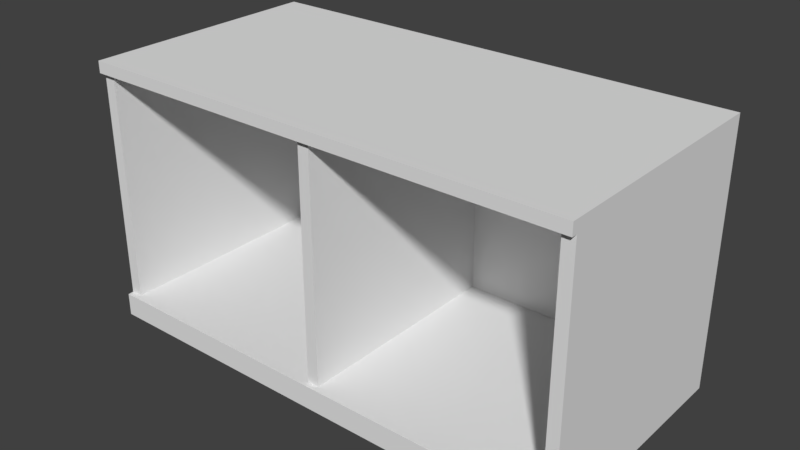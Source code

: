 # Source: emptyCounter.blend  (saved by Blender 2.78.0; exported with 4.5.12 LTS)
import bpy
from mathutils import Matrix  # noqa: F401  (used for matrix-valued properties, if any)

bpy.ops.wm.read_factory_settings(use_empty=True)
scene = bpy.context.scene
scene.name = 'Scene'

# ---- collections
col_collection_1 = bpy.data.collections.new('Collection 1'); scene.collection.children.link(col_collection_1)

# ---- world
world_world = bpy.data.worlds.new('World'); scene.world = world_world
world_world.color = (0.05088, 0.05088, 0.05088)
world_world.use_sun_shadow = False
world_world.sun_shadow_jitter_overblur = 0.0
world_world.cycles.sampling_method = 'MANUAL'

# ---- meshes
me_emptycounter = bpy.data.meshes.new('Emptycounter')
me_emptycounter.from_pydata([(0.0, 0.0, -2.477), (2.54, 0.0, -2.477), (0.0, -2.54, -2.477), (2.54, -2.54, -2.477), (2.54, 0.0, -2.54), (0.0, 0.0, -2.54), (2.54, -2.54, -2.54), (0.0, -2.54, -2.54), (2.668, -2.54, 0.127), (0.0, -2.54, 0.0635), (-2.793, -2.54, 0.127), (-0.127, -2.54, 0.0635), (-2.666, -2.54, 0.0635), (-2.666, -2.54, -2.54), (-0.127, -2.54, -2.54), (2.668, -2.54, 0.0635), (2.54, -2.54, 0.0635), (2.54, -2.54, -2.413), (0.0, -2.54, -2.413), (-2.793, -2.54, 0.0635), (2.54, 0.0, -2.413), (0.0, 0.0, -2.413), (2.54, 0.0, 0.0635), (-2.793, 0.1286, 0.127), (2.668, 0.1286, 0.127), (-2.793, 0.1286, -2.603), (2.668, 0.1286, -2.603), (0.0, 0.0, 0.0635), (-0.127, 0.0, 0.0635), (-0.127, 0.0, -2.54), (2.668, 0.0, 0.0635), (2.668, 0.0, 0.127), (2.668, -2.794, 0.127), (2.668, -2.794, -2.603), (-2.666, 0.0, 0.0635), (-2.793, 0.0, 0.0635), (-2.793, -2.794, 0.127), (-2.793, -2.794, -2.603), (-2.666, 0.0, -2.54), (-2.793, 0.0, 0.127)], [], [(0, 1, 2), (2, 1, 3), (1, 0, 4), (4, 0, 5), (3, 1, 6), (6, 1, 4), (2, 3, 7), (7, 3, 6), (0, 2, 5), (5, 2, 7), (7, 6, 5), (5, 6, 4), (8, 9, 10), (10, 9, 11), (10, 11, 12), (12, 11, 13), (13, 11, 14), (15, 16, 8), (8, 16, 9), (17, 18, 16), (16, 18, 9), (12, 19, 10), (20, 21, 17), (17, 21, 18), (20, 17, 22), (22, 17, 16), (23, 24, 25), (25, 24, 26), (27, 28, 9), (9, 28, 11), (27, 9, 21), (21, 9, 18), (29, 14, 28), (28, 14, 11), (30, 22, 15), (15, 22, 16), (15, 26, 30), (30, 26, 24), (30, 24, 31), (8, 32, 15), (15, 32, 33), (15, 33, 26), (34, 35, 12), (12, 35, 19), (32, 36, 33), (33, 36, 37), (34, 12, 38), (38, 12, 13), (25, 37, 19), (19, 37, 36), (19, 36, 10), (19, 35, 25), (25, 35, 23), (23, 35, 39), (36, 32, 10), (10, 32, 8), (24, 23, 31), (31, 23, 39), (30, 31, 22), (22, 31, 27), (22, 27, 20), (20, 27, 21), (31, 39, 27), (27, 39, 28), (28, 39, 34), (28, 34, 29), (29, 34, 38), (39, 35, 34), (33, 37, 26), (26, 37, 25), (13, 14, 38), (38, 14, 29)])
me_emptycounter.use_remesh_preserve_volume = False
me_emptycounter.use_remesh_preserve_attributes = False
me_emptycounter.use_mirror_vertex_groups = False
me_emptycounter.update()

# ---- objects
ob_emptycounter = bpy.data.objects.new('Emptycounter', me_emptycounter)

# ---- transforms, parenting, visibility, modifiers, constraints
ob_emptycounter.location = (0.0, 0.0, 2.8)
ob_emptycounter.rotation_euler = (1.571, 0.0, 0.0)
ob_emptycounter.lineart.crease_threshold = 0.0

# ---- collection membership
col_collection_1.objects.link(ob_emptycounter)

# ---- scene / render settings (as saved in the file)
scene.frame_start = 1; scene.frame_end = 250; scene.frame_set(1)
scene.render.engine = 'BLENDER_EEVEE_NEXT'
scene.render.resolution_percentage = 50
scene.render.dither_intensity = 0.0
scene.cycles.use_denoising = False
scene.cycles.samples = 128
scene.cycles.sampling_pattern = 'TABULATED_SOBOL'
scene.cycles.light_sampling_threshold = 0.0
scene.cycles.use_adaptive_sampling = False
scene.cycles.use_light_tree = False
scene.cycles.blur_glossy = 0.0
scene.cycles.sample_clamp_indirect = 0.0
scene.view_settings.view_transform = 'Standard'
bpy.context.view_layer.update()

# ---- added for rendering (the .blend has no active camera and no usable light): camera, sun
cam_auto = bpy.data.cameras.new('AutoCamera')
cam_auto.lens = 50.0
cam_auto.sensor_width = 36.0
cam_auto.clip_end = 1000.0
ob_auto_camera = bpy.data.objects.new('AutoCamera', cam_auto)
scene.collection.objects.link(ob_auto_camera)
ob_auto_camera.location = (6.2, -6.27721, 6.47762)
ob_auto_camera.rotation_euler = (1.09748, -7.21219e-08, 0.694738)
scene.camera = ob_auto_camera
light_auto_sun = bpy.data.lights.new('AutoSun', 'SUN')
light_auto_sun.energy = 3.0
light_auto_sun.angle = 0.0523599
ob_auto_sun = bpy.data.objects.new('AutoSun', light_auto_sun)
scene.collection.objects.link(ob_auto_sun)
ob_auto_sun.rotation_euler = (0.872665, 0.174533, 0.523599)
bpy.context.view_layer.update()
